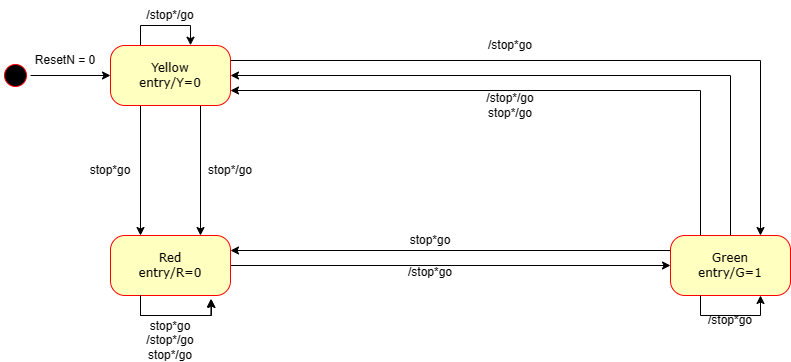

The diagram above was exported from draw.io. Its source (the exported page's mxGraphModel, read from the mxfile embedded in the PNG):
<mxGraphModel dx="549" dy="814" grid="1" gridSize="10" guides="1" tooltips="1" connect="1" arrows="1" fold="1" page="1" pageScale="1" pageWidth="1100" pageHeight="850" background="none" math="0" shadow="0">
  <root>
    <mxCell id="0" />
    <mxCell id="1" parent="0" />
    <mxCell id="BnNXMsSXbxT11elfJeP4-4" style="edgeStyle=orthogonalEdgeStyle;rounded=0;orthogonalLoop=1;jettySize=auto;html=1;exitX=0.5;exitY=0;exitDx=0;exitDy=0;entryX=0;entryY=0.5;entryDx=0;entryDy=0;" parent="1" source="382b91b5511bd0f7-1" target="382b91b5511bd0f7-6" edge="1">
      <mxGeometry relative="1" as="geometry" />
    </mxCell>
    <mxCell id="382b91b5511bd0f7-1" value="" style="ellipse;html=1;shape=startState;fillColor=#000000;strokeColor=#ff0000;rounded=1;shadow=0;comic=0;labelBackgroundColor=none;fontFamily=Verdana;fontSize=12;fontColor=#000000;align=center;direction=south;" parent="1" vertex="1">
      <mxGeometry x="130" y="135" width="30" height="30" as="geometry" />
    </mxCell>
    <mxCell id="BnNXMsSXbxT11elfJeP4-11" style="edgeStyle=orthogonalEdgeStyle;rounded=0;orthogonalLoop=1;jettySize=auto;html=1;exitX=1;exitY=0.5;exitDx=0;exitDy=0;entryX=0;entryY=0.5;entryDx=0;entryDy=0;" parent="1" source="382b91b5511bd0f7-5" target="382b91b5511bd0f7-9" edge="1">
      <mxGeometry relative="1" as="geometry" />
    </mxCell>
    <mxCell id="382b91b5511bd0f7-5" value="Red&lt;br&gt;entry/R=0" style="rounded=1;whiteSpace=wrap;html=1;arcSize=24;fillColor=#ffffc0;strokeColor=#ff0000;shadow=0;comic=0;labelBackgroundColor=none;fontFamily=Verdana;fontSize=12;fontColor=#000000;align=center;" parent="1" vertex="1">
      <mxGeometry x="240" y="310" width="120" height="60" as="geometry" />
    </mxCell>
    <mxCell id="BnNXMsSXbxT11elfJeP4-9" style="edgeStyle=orthogonalEdgeStyle;rounded=0;orthogonalLoop=1;jettySize=auto;html=1;exitX=1;exitY=0.25;exitDx=0;exitDy=0;entryX=0.75;entryY=0;entryDx=0;entryDy=0;" parent="1" source="382b91b5511bd0f7-6" target="382b91b5511bd0f7-9" edge="1">
      <mxGeometry relative="1" as="geometry" />
    </mxCell>
    <mxCell id="BnNXMsSXbxT11elfJeP4-13" style="edgeStyle=orthogonalEdgeStyle;rounded=0;orthogonalLoop=1;jettySize=auto;html=1;exitX=0.25;exitY=0;exitDx=0;exitDy=0;" parent="1" source="382b91b5511bd0f7-6" edge="1">
      <mxGeometry relative="1" as="geometry">
        <mxPoint x="320" y="119.71428571428578" as="targetPoint" />
      </mxGeometry>
    </mxCell>
    <mxCell id="BnNXMsSXbxT11elfJeP4-14" style="edgeStyle=orthogonalEdgeStyle;rounded=0;orthogonalLoop=1;jettySize=auto;html=1;exitX=0.25;exitY=1;exitDx=0;exitDy=0;entryX=0.25;entryY=0;entryDx=0;entryDy=0;" parent="1" source="382b91b5511bd0f7-6" target="382b91b5511bd0f7-5" edge="1">
      <mxGeometry relative="1" as="geometry" />
    </mxCell>
    <mxCell id="BnNXMsSXbxT11elfJeP4-15" style="edgeStyle=orthogonalEdgeStyle;rounded=0;orthogonalLoop=1;jettySize=auto;html=1;exitX=0.75;exitY=1;exitDx=0;exitDy=0;entryX=0.75;entryY=0;entryDx=0;entryDy=0;" parent="1" source="382b91b5511bd0f7-6" target="382b91b5511bd0f7-5" edge="1">
      <mxGeometry relative="1" as="geometry" />
    </mxCell>
    <mxCell id="382b91b5511bd0f7-6" value="Yellow&lt;br&gt;entry/Y=0" style="rounded=1;whiteSpace=wrap;html=1;arcSize=24;fillColor=#ffffc0;strokeColor=#ff0000;shadow=0;comic=0;labelBackgroundColor=none;fontFamily=Verdana;fontSize=12;fontColor=#000000;align=center;" parent="1" vertex="1">
      <mxGeometry x="240" y="120" width="120" height="60" as="geometry" />
    </mxCell>
    <mxCell id="BnNXMsSXbxT11elfJeP4-7" style="edgeStyle=orthogonalEdgeStyle;rounded=0;orthogonalLoop=1;jettySize=auto;html=1;exitX=0.25;exitY=0;exitDx=0;exitDy=0;entryX=1;entryY=0.75;entryDx=0;entryDy=0;" parent="1" source="382b91b5511bd0f7-9" target="382b91b5511bd0f7-6" edge="1">
      <mxGeometry relative="1" as="geometry" />
    </mxCell>
    <mxCell id="BnNXMsSXbxT11elfJeP4-8" style="edgeStyle=orthogonalEdgeStyle;rounded=0;orthogonalLoop=1;jettySize=auto;html=1;exitX=0.5;exitY=0;exitDx=0;exitDy=0;entryX=1;entryY=0.5;entryDx=0;entryDy=0;" parent="1" source="382b91b5511bd0f7-9" target="382b91b5511bd0f7-6" edge="1">
      <mxGeometry relative="1" as="geometry" />
    </mxCell>
    <mxCell id="BnNXMsSXbxT11elfJeP4-12" style="edgeStyle=orthogonalEdgeStyle;rounded=0;orthogonalLoop=1;jettySize=auto;html=1;exitX=0;exitY=0.25;exitDx=0;exitDy=0;entryX=1;entryY=0.25;entryDx=0;entryDy=0;" parent="1" source="382b91b5511bd0f7-9" target="382b91b5511bd0f7-5" edge="1">
      <mxGeometry relative="1" as="geometry" />
    </mxCell>
    <mxCell id="382b91b5511bd0f7-9" value="Green&lt;br&gt;entry/G=1" style="rounded=1;whiteSpace=wrap;html=1;arcSize=24;fillColor=#ffffc0;strokeColor=#ff0000;shadow=0;comic=0;labelBackgroundColor=none;fontFamily=Verdana;fontSize=12;fontColor=#000000;align=center;" parent="1" vertex="1">
      <mxGeometry x="800" y="310" width="120" height="60" as="geometry" />
    </mxCell>
    <mxCell id="BnNXMsSXbxT11elfJeP4-10" style="edgeStyle=orthogonalEdgeStyle;rounded=0;orthogonalLoop=1;jettySize=auto;html=1;exitX=0.25;exitY=1;exitDx=0;exitDy=0;entryX=0.837;entryY=1.055;entryDx=0;entryDy=0;entryPerimeter=0;" parent="1" source="382b91b5511bd0f7-5" target="382b91b5511bd0f7-5" edge="1">
      <mxGeometry relative="1" as="geometry" />
    </mxCell>
    <mxCell id="BnNXMsSXbxT11elfJeP4-16" value="stop*go&lt;br&gt;/stop*/go&lt;br&gt;stop*/go" style="text;html=1;strokeColor=none;fillColor=none;align=center;verticalAlign=middle;whiteSpace=wrap;rounded=0;" parent="1" vertex="1">
      <mxGeometry x="270" y="400" width="60" height="30" as="geometry" />
    </mxCell>
    <mxCell id="BnNXMsSXbxT11elfJeP4-17" value="stop*go" style="text;html=1;strokeColor=none;fillColor=none;align=center;verticalAlign=middle;whiteSpace=wrap;rounded=0;" parent="1" vertex="1">
      <mxGeometry x="530" y="300" width="60" height="30" as="geometry" />
    </mxCell>
    <mxCell id="BnNXMsSXbxT11elfJeP4-18" value="stop*go" style="text;html=1;strokeColor=none;fillColor=none;align=center;verticalAlign=middle;whiteSpace=wrap;rounded=0;" parent="1" vertex="1">
      <mxGeometry x="210" y="230" width="60" height="30" as="geometry" />
    </mxCell>
    <mxCell id="BnNXMsSXbxT11elfJeP4-19" style="edgeStyle=orthogonalEdgeStyle;rounded=0;orthogonalLoop=1;jettySize=auto;html=1;exitX=0.25;exitY=1;exitDx=0;exitDy=0;entryX=0.75;entryY=1;entryDx=0;entryDy=0;" parent="1" source="382b91b5511bd0f7-9" target="382b91b5511bd0f7-9" edge="1">
      <mxGeometry relative="1" as="geometry" />
    </mxCell>
    <mxCell id="BnNXMsSXbxT11elfJeP4-20" value="/stop*go" style="text;html=1;strokeColor=none;fillColor=none;align=center;verticalAlign=middle;whiteSpace=wrap;rounded=0;" parent="1" vertex="1">
      <mxGeometry x="830" y="380" width="60" height="30" as="geometry" />
    </mxCell>
    <mxCell id="BnNXMsSXbxT11elfJeP4-21" value="/stop*go" style="text;html=1;strokeColor=none;fillColor=none;align=center;verticalAlign=middle;whiteSpace=wrap;rounded=0;" parent="1" vertex="1">
      <mxGeometry x="610" y="105" width="60" height="30" as="geometry" />
    </mxCell>
    <mxCell id="BnNXMsSXbxT11elfJeP4-22" value="/stop*/go&lt;br&gt;stop*/go" style="text;html=1;strokeColor=none;fillColor=none;align=center;verticalAlign=middle;whiteSpace=wrap;rounded=0;" parent="1" vertex="1">
      <mxGeometry x="610" y="165" width="60" height="30" as="geometry" />
    </mxCell>
    <mxCell id="BnNXMsSXbxT11elfJeP4-24" value="/stop*/go" style="text;html=1;strokeColor=none;fillColor=none;align=center;verticalAlign=middle;whiteSpace=wrap;rounded=0;" parent="1" vertex="1">
      <mxGeometry x="270" y="75" width="60" height="30" as="geometry" />
    </mxCell>
    <mxCell id="BnNXMsSXbxT11elfJeP4-25" value="stop*/go" style="text;html=1;strokeColor=none;fillColor=none;align=center;verticalAlign=middle;whiteSpace=wrap;rounded=0;" parent="1" vertex="1">
      <mxGeometry x="330" y="230" width="60" height="30" as="geometry" />
    </mxCell>
    <mxCell id="G_730w8y3oVZXtEx_3-w-1" style="edgeStyle=orthogonalEdgeStyle;rounded=0;orthogonalLoop=1;jettySize=auto;html=1;exitX=0.25;exitY=1;exitDx=0;exitDy=0;entryX=0.842;entryY=1.067;entryDx=0;entryDy=0;entryPerimeter=0;" parent="1" source="382b91b5511bd0f7-5" target="382b91b5511bd0f7-5" edge="1">
      <mxGeometry relative="1" as="geometry" />
    </mxCell>
    <mxCell id="G_730w8y3oVZXtEx_3-w-2" value="ResetN = 0" style="text;html=1;strokeColor=none;fillColor=none;align=center;verticalAlign=middle;whiteSpace=wrap;rounded=0;" parent="1" vertex="1">
      <mxGeometry x="160" y="120" width="70" height="30" as="geometry" />
    </mxCell>
    <mxCell id="mLO_bAB3Pu21ZaB8qmEx-1" value="/stop*go" style="text;html=1;strokeColor=none;fillColor=none;align=center;verticalAlign=middle;whiteSpace=wrap;rounded=0;" parent="1" vertex="1">
      <mxGeometry x="530" y="332" width="60" height="30" as="geometry" />
    </mxCell>
  </root>
</mxGraphModel>